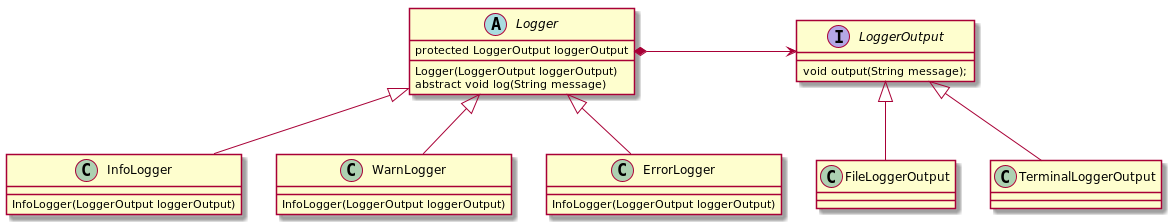

The diagram above was rendered by PlantUML. Its source (embedded in the PNG):
@startuml
abstract class Logger {
    protected LoggerOutput loggerOutput
    Logger(LoggerOutput loggerOutput)
    abstract void log(String message)
}

interface LoggerOutput {
    void output(String message);
}

FileLoggerOutput -u-|> LoggerOutput
TerminalLoggerOutput -u-|> LoggerOutput

class InfoLogger {
    InfoLogger(LoggerOutput loggerOutput)
}

class WarnLogger {
    InfoLogger(LoggerOutput loggerOutput)
}

class ErrorLogger {
    InfoLogger(LoggerOutput loggerOutput)
}

InfoLogger -u-|>  Logger
WarnLogger -u-|>  Logger
ErrorLogger -u-|>  Logger

Logger *-r-> LoggerOutput
@enduml